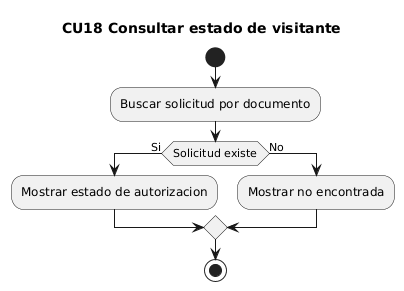

The diagram above was rendered by PlantUML. Its source (embedded in the PNG):
@startuml
title CU18 Consultar estado de visitante
start
:Buscar solicitud por documento;
if (Solicitud existe) then (Si)
  :Mostrar estado de autorizacion;
else (No)
  :Mostrar no encontrada;
endif
stop
@enduml